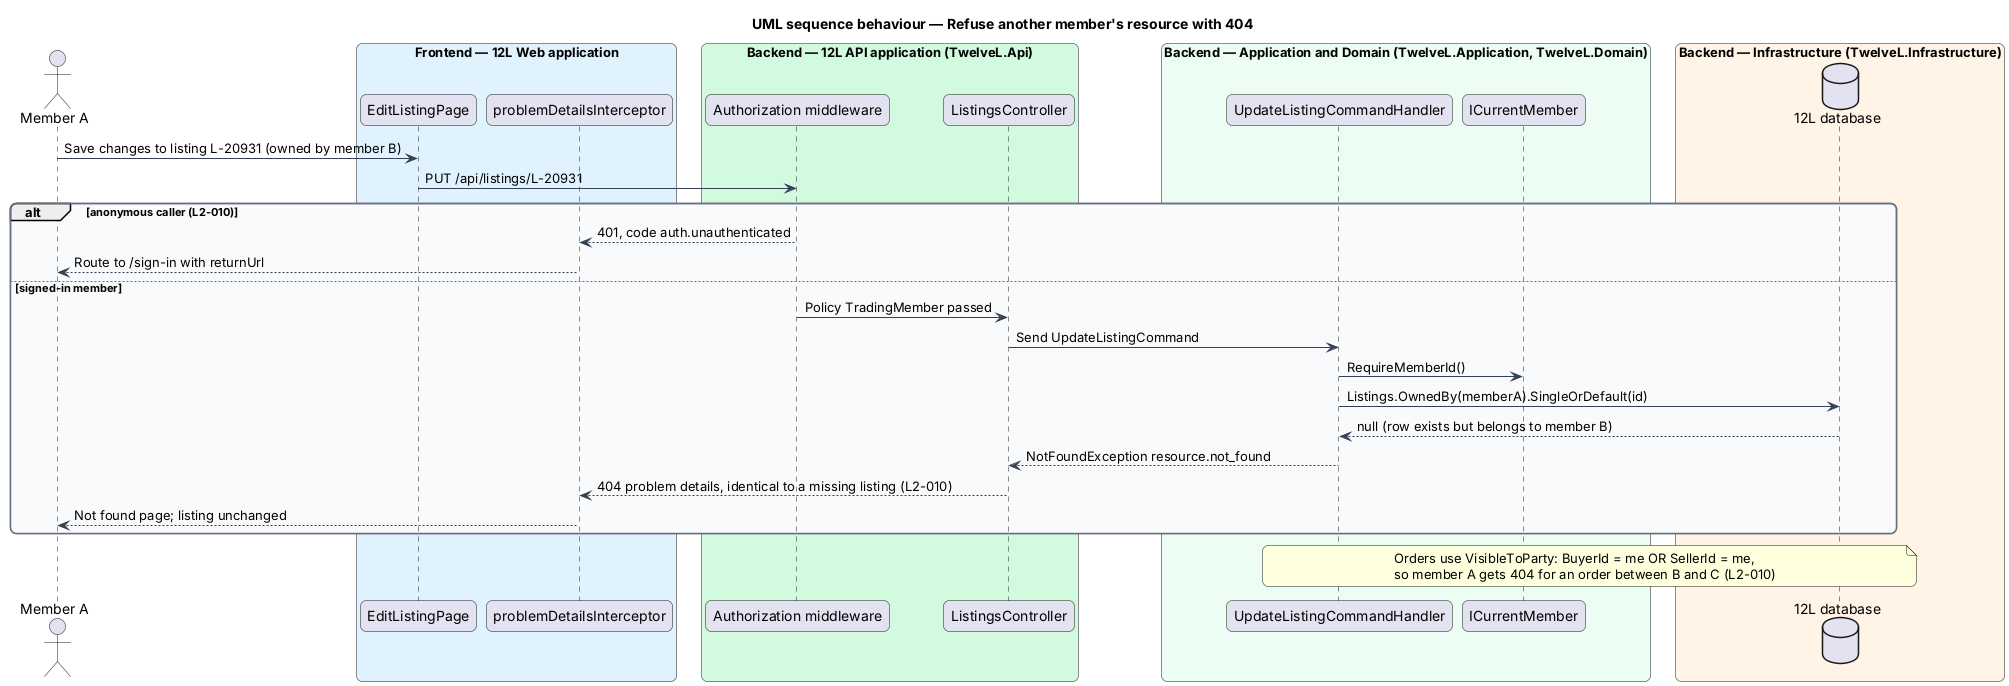

The diagram above was rendered by PlantUML. Its source (embedded in the PNG):
@startuml
title UML sequence behaviour — Refuse another member's resource with 404
skinparam backgroundColor #FFFFFF
skinparam shadowing false
skinparam roundcorner 12
skinparam defaultFontName Arial
skinparam ArrowColor #344054
skinparam rectangle {
  BorderColor #344054
  FontColor #101828
}
skinparam package {
  BorderColor #667085
  FontColor #101828
  BackgroundColor #F9FAFB
}
skinparam sequenceMessageAlign left
skinparam responseMessageBelowArrow true
actor "Member A" as actor
box "Frontend — 12L Web application" #E0F2FE
  participant "EditListingPage" as page
  participant "problemDetailsInterceptor" as icpt
end box
box "Backend — 12L API application (TwelveL.Api)" #D1FADF
  participant "Authorization middleware" as authz
  participant "ListingsController" as ctrl
end box
box "Backend — Application and Domain (TwelveL.Application, TwelveL.Domain)" #ECFDF3
  participant "UpdateListingCommandHandler" as handler
  participant "ICurrentMember" as current
end box
box "Backend — Infrastructure (TwelveL.Infrastructure)" #FFF4E5
  database "12L database" as db
end box
actor -> page : Save changes to listing L-20931 (owned by member B)
page -> authz : PUT /api/listings/L-20931
alt anonymous caller (L2-010)
  authz --> icpt : 401, code auth.unauthenticated
  icpt --> actor : Route to /sign-in with returnUrl
else signed-in member
  authz -> ctrl : Policy TradingMember passed
  ctrl -> handler : Send UpdateListingCommand
  handler -> current : RequireMemberId()
  handler -> db : Listings.OwnedBy(memberA).SingleOrDefault(id)
  db --> handler : null (row exists but belongs to member B)
  handler --> ctrl : NotFoundException resource.not_found
  ctrl --> icpt : 404 problem details, identical to a missing listing (L2-010)
  icpt --> actor : Not found page; listing unchanged
end
note over handler, db : Orders use VisibleToParty: BuyerId = me OR SellerId = me,\nso member A gets 404 for an order between B and C (L2-010)
@enduml